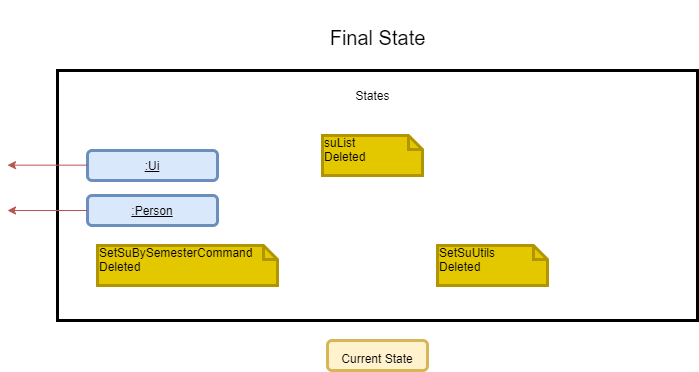

The diagram above was exported from draw.io. Its source (the exported page's mxGraphModel, read from the mxfile embedded in the PNG):
<mxGraphModel dx="1038" dy="531" grid="1" gridSize="10" guides="1" tooltips="1" connect="1" arrows="1" fold="1" page="1" pageScale="1" pageWidth="827" pageHeight="1169" math="0" shadow="0">
  <root>
    <mxCell id="0" />
    <mxCell id="1" parent="0" />
    <mxCell id="h9h-G9-68EJ9-kkgznHa-1" value="" style="rounded=0;whiteSpace=wrap;html=1;strokeWidth=3;" parent="1" vertex="1">
      <mxGeometry x="80" y="110" width="640" height="250" as="geometry" />
    </mxCell>
    <mxCell id="h9h-G9-68EJ9-kkgznHa-2" value="&lt;font style=&quot;font-size: 20px&quot;&gt;Final State&lt;/font&gt;" style="text;html=1;align=center;verticalAlign=middle;resizable=0;points=[];autosize=1;fontSize=40;" parent="1" vertex="1">
      <mxGeometry x="345" y="40" width="110" height="60" as="geometry" />
    </mxCell>
    <mxCell id="h9h-G9-68EJ9-kkgznHa-3" value="States" style="text;html=1;align=center;verticalAlign=middle;resizable=0;points=[];autosize=1;fontSize=12;" parent="1" vertex="1">
      <mxGeometry x="370" y="125" width="50" height="20" as="geometry" />
    </mxCell>
    <mxCell id="h9h-G9-68EJ9-kkgznHa-5" value="&lt;font style=&quot;font-size: 12px&quot;&gt;Current State&lt;/font&gt;" style="rounded=1;whiteSpace=wrap;html=1;strokeWidth=3;fontSize=20;fillColor=#fff2cc;strokeColor=#d6b656;" parent="1" vertex="1">
      <mxGeometry x="350" y="380" width="100" height="30" as="geometry" />
    </mxCell>
    <mxCell id="h9h-G9-68EJ9-kkgznHa-14" value="&lt;u&gt;:Ui&lt;/u&gt;" style="rounded=1;whiteSpace=wrap;html=1;strokeWidth=3;fontSize=12;fillColor=#dae8fc;strokeColor=#6c8ebf;" parent="1" vertex="1">
      <mxGeometry x="110" y="190" width="130" height="30" as="geometry" />
    </mxCell>
    <mxCell id="h9h-G9-68EJ9-kkgznHa-24" value="&lt;font color=&quot;#000000&quot;&gt;suList&lt;br&gt;Deleted&lt;/font&gt;" style="shape=note;whiteSpace=wrap;html=1;size=14;verticalAlign=top;align=left;spacingTop=-6;strokeWidth=3;fontSize=12;fillColor=#e3c800;strokeColor=#B09500;fontColor=#ffffff;" parent="1" vertex="1">
      <mxGeometry x="345" y="175" width="100" height="40" as="geometry" />
    </mxCell>
    <mxCell id="h9h-G9-68EJ9-kkgznHa-28" value="&lt;font color=&quot;#000000&quot;&gt;SetSuUtils &lt;br&gt;Deleted&lt;/font&gt;" style="shape=note;whiteSpace=wrap;html=1;size=14;verticalAlign=top;align=left;spacingTop=-6;strokeWidth=3;fontSize=12;fillColor=#e3c800;strokeColor=#B09500;fontColor=#ffffff;" parent="1" vertex="1">
      <mxGeometry x="460" y="285" width="110" height="40" as="geometry" />
    </mxCell>
    <mxCell id="h9h-G9-68EJ9-kkgznHa-30" value="&lt;font color=&quot;#000000&quot;&gt;SetSuBySemesterCommand Deleted&lt;/font&gt;" style="shape=note;whiteSpace=wrap;html=1;size=14;verticalAlign=top;align=left;spacingTop=-6;strokeWidth=3;fontSize=12;fillColor=#e3c800;strokeColor=#B09500;fontColor=#ffffff;" parent="1" vertex="1">
      <mxGeometry x="120" y="285" width="180" height="40" as="geometry" />
    </mxCell>
    <mxCell id="h9h-G9-68EJ9-kkgznHa-34" value="" style="endArrow=classic;html=1;fontSize=12;fillColor=#f8cecc;strokeColor=#b85450;exitX=0;exitY=0.5;exitDx=0;exitDy=0;" parent="1" edge="1">
      <mxGeometry width="50" height="50" relative="1" as="geometry">
        <mxPoint x="110" y="204.66" as="sourcePoint" />
        <mxPoint x="30" y="204.66" as="targetPoint" />
      </mxGeometry>
    </mxCell>
    <mxCell id="rt21vjllCBCWZhJuJ025-1" value="&lt;u&gt;:Person&lt;/u&gt;" style="rounded=1;whiteSpace=wrap;html=1;strokeWidth=3;fontSize=12;fillColor=#dae8fc;strokeColor=#6c8ebf;" parent="1" vertex="1">
      <mxGeometry x="110" y="235" width="130" height="30" as="geometry" />
    </mxCell>
    <mxCell id="rt21vjllCBCWZhJuJ025-2" value="" style="endArrow=classic;html=1;fontSize=12;fillColor=#f8cecc;strokeColor=#b85450;exitX=0;exitY=0.5;exitDx=0;exitDy=0;" parent="1" edge="1">
      <mxGeometry width="50" height="50" relative="1" as="geometry">
        <mxPoint x="110" y="249.99999999999997" as="sourcePoint" />
        <mxPoint x="30" y="249.99999999999997" as="targetPoint" />
      </mxGeometry>
    </mxCell>
  </root>
</mxGraphModel>